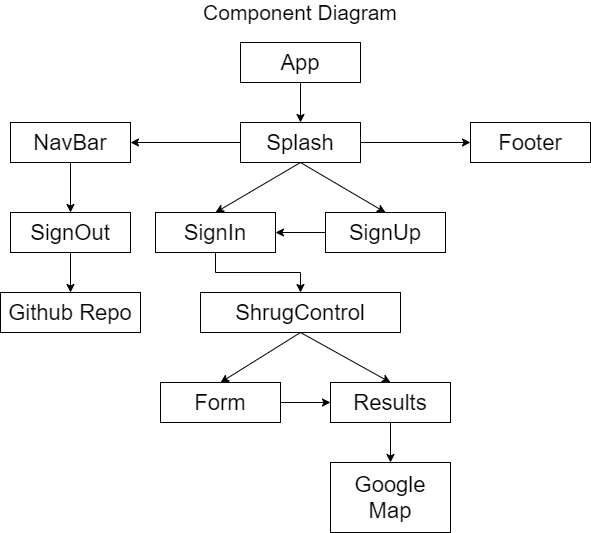

The diagram above was exported from draw.io. Its source (the exported page's mxGraphModel, read from the mxfile embedded in the PNG):
<mxGraphModel dx="724" dy="441" grid="1" gridSize="10" guides="1" tooltips="1" connect="1" arrows="1" fold="1" page="1" pageScale="1" pageWidth="850" pageHeight="1100" math="0" shadow="0">
  <root>
    <mxCell id="0" />
    <mxCell id="1" parent="0" />
    <mxCell id="35" value="" style="group" vertex="1" connectable="0" parent="1">
      <mxGeometry x="100" y="60" width="590" height="340" as="geometry" />
    </mxCell>
    <mxCell id="2" value="&lt;font style=&quot;font-size: 22px&quot;&gt;App&lt;/font&gt;" style="rounded=0;whiteSpace=wrap;html=1;" vertex="1" parent="35">
      <mxGeometry x="240" y="30" width="120" height="40" as="geometry" />
    </mxCell>
    <mxCell id="25" value="&lt;font style=&quot;font-size: 22px&quot;&gt;Splash&lt;/font&gt;" style="rounded=0;whiteSpace=wrap;html=1;" vertex="1" parent="35">
      <mxGeometry x="240" y="110" width="120" height="40" as="geometry" />
    </mxCell>
    <mxCell id="26" value="" style="edgeStyle=orthogonalEdgeStyle;rounded=0;orthogonalLoop=1;jettySize=auto;html=1;" edge="1" parent="35" source="2" target="25">
      <mxGeometry relative="1" as="geometry" />
    </mxCell>
    <mxCell id="3" value="&lt;font style=&quot;font-size: 21px&quot;&gt;Component Diagram&lt;/font&gt;" style="text;html=1;strokeColor=none;fillColor=none;align=center;verticalAlign=middle;whiteSpace=wrap;rounded=0;" vertex="1" parent="35">
      <mxGeometry x="155" y="-10" width="290" height="20" as="geometry" />
    </mxCell>
    <mxCell id="4" value="&lt;font style=&quot;font-size: 22px&quot;&gt;Footer&lt;/font&gt;" style="rounded=0;whiteSpace=wrap;html=1;" vertex="1" parent="35">
      <mxGeometry x="470" y="110" width="120" height="40" as="geometry" />
    </mxCell>
    <mxCell id="29" style="edgeStyle=orthogonalEdgeStyle;rounded=0;orthogonalLoop=1;jettySize=auto;html=1;exitX=1;exitY=0.5;exitDx=0;exitDy=0;entryX=0;entryY=0.5;entryDx=0;entryDy=0;" edge="1" parent="35" source="25" target="4">
      <mxGeometry relative="1" as="geometry">
        <mxPoint x="460" y="130" as="targetPoint" />
      </mxGeometry>
    </mxCell>
    <mxCell id="5" value="&lt;font style=&quot;font-size: 22px&quot;&gt;NavBar&lt;/font&gt;" style="rounded=0;whiteSpace=wrap;html=1;" vertex="1" parent="35">
      <mxGeometry x="10" y="110" width="120" height="40" as="geometry" />
    </mxCell>
    <mxCell id="28" style="edgeStyle=orthogonalEdgeStyle;rounded=0;orthogonalLoop=1;jettySize=auto;html=1;exitX=0;exitY=0.5;exitDx=0;exitDy=0;entryX=1;entryY=0.5;entryDx=0;entryDy=0;" edge="1" parent="35" source="25" target="5">
      <mxGeometry relative="1" as="geometry" />
    </mxCell>
    <mxCell id="22" value="&lt;font style=&quot;font-size: 22px&quot;&gt;SignOut&lt;/font&gt;" style="rounded=0;whiteSpace=wrap;html=1;" vertex="1" parent="35">
      <mxGeometry x="10" y="200" width="120" height="40" as="geometry" />
    </mxCell>
    <mxCell id="23" value="" style="edgeStyle=orthogonalEdgeStyle;rounded=0;orthogonalLoop=1;jettySize=auto;html=1;" edge="1" parent="35" source="5" target="22">
      <mxGeometry relative="1" as="geometry" />
    </mxCell>
    <mxCell id="30" value="&lt;font style=&quot;font-size: 22px&quot;&gt;Github Repo&lt;/font&gt;" style="rounded=0;whiteSpace=wrap;html=1;" vertex="1" parent="35">
      <mxGeometry y="280" width="140" height="40" as="geometry" />
    </mxCell>
    <mxCell id="31" value="" style="edgeStyle=orthogonalEdgeStyle;rounded=0;orthogonalLoop=1;jettySize=auto;html=1;" edge="1" parent="35" source="22" target="30">
      <mxGeometry relative="1" as="geometry" />
    </mxCell>
    <mxCell id="33" value="" style="endArrow=classic;html=1;entryX=0.5;entryY=0;entryDx=0;entryDy=0;exitX=0.5;exitY=1;exitDx=0;exitDy=0;" edge="1" parent="35" source="25" target="7">
      <mxGeometry width="50" height="50" relative="1" as="geometry">
        <mxPoint x="260" y="240" as="sourcePoint" />
        <mxPoint x="310" y="190" as="targetPoint" />
      </mxGeometry>
    </mxCell>
    <mxCell id="34" value="" style="endArrow=classic;html=1;entryX=0.5;entryY=0;entryDx=0;entryDy=0;exitX=0.5;exitY=1;exitDx=0;exitDy=0;" edge="1" parent="35" source="25" target="6">
      <mxGeometry width="50" height="50" relative="1" as="geometry">
        <mxPoint x="260" y="240" as="sourcePoint" />
        <mxPoint x="310" y="190" as="targetPoint" />
      </mxGeometry>
    </mxCell>
    <mxCell id="24" value="" style="group" vertex="1" connectable="0" parent="35">
      <mxGeometry x="155" y="200" width="290" height="120" as="geometry" />
    </mxCell>
    <mxCell id="6" value="&lt;font style=&quot;font-size: 22px&quot;&gt;SignUp&lt;/font&gt;" style="rounded=0;whiteSpace=wrap;html=1;" vertex="1" parent="24">
      <mxGeometry x="170" width="120" height="40" as="geometry" />
    </mxCell>
    <mxCell id="19" style="edgeStyle=orthogonalEdgeStyle;rounded=0;orthogonalLoop=1;jettySize=auto;html=1;exitX=0.5;exitY=1;exitDx=0;exitDy=0;entryX=0.5;entryY=0;entryDx=0;entryDy=0;" edge="1" parent="24" source="7">
      <mxGeometry relative="1" as="geometry">
        <mxPoint x="145" y="80" as="targetPoint" />
      </mxGeometry>
    </mxCell>
    <mxCell id="7" value="&lt;font style=&quot;font-size: 22px&quot;&gt;SignIn&lt;/font&gt;" style="rounded=0;whiteSpace=wrap;html=1;" vertex="1" parent="24">
      <mxGeometry width="120" height="40" as="geometry" />
    </mxCell>
    <mxCell id="18" style="edgeStyle=orthogonalEdgeStyle;rounded=0;orthogonalLoop=1;jettySize=auto;html=1;exitX=0;exitY=0.5;exitDx=0;exitDy=0;entryX=1;entryY=0.5;entryDx=0;entryDy=0;" edge="1" parent="24" source="6" target="7">
      <mxGeometry relative="1" as="geometry" />
    </mxCell>
    <mxCell id="20" value="&lt;font style=&quot;font-size: 22px&quot;&gt;ShrugControl&lt;/font&gt;" style="rounded=0;whiteSpace=wrap;html=1;" vertex="1" parent="24">
      <mxGeometry x="45" y="80" width="200" height="40" as="geometry" />
    </mxCell>
    <mxCell id="42" style="edgeStyle=orthogonalEdgeStyle;rounded=0;orthogonalLoop=1;jettySize=auto;html=1;exitX=1;exitY=0.5;exitDx=0;exitDy=0;" edge="1" parent="1" source="36" target="38">
      <mxGeometry relative="1" as="geometry" />
    </mxCell>
    <mxCell id="36" value="&lt;font style=&quot;font-size: 22px&quot;&gt;Form&lt;/font&gt;" style="rounded=0;whiteSpace=wrap;html=1;" vertex="1" parent="1">
      <mxGeometry x="260" y="430" width="120" height="40" as="geometry" />
    </mxCell>
    <mxCell id="45" value="" style="edgeStyle=orthogonalEdgeStyle;rounded=0;orthogonalLoop=1;jettySize=auto;html=1;" edge="1" parent="1" source="38" target="44">
      <mxGeometry relative="1" as="geometry" />
    </mxCell>
    <mxCell id="38" value="&lt;font style=&quot;font-size: 22px&quot;&gt;Results&lt;/font&gt;" style="rounded=0;whiteSpace=wrap;html=1;" vertex="1" parent="1">
      <mxGeometry x="430" y="430" width="120" height="40" as="geometry" />
    </mxCell>
    <mxCell id="44" value="&lt;font style=&quot;font-size: 22px&quot;&gt;Google Map&lt;/font&gt;" style="rounded=0;whiteSpace=wrap;html=1;" vertex="1" parent="1">
      <mxGeometry x="430" y="510" width="120" height="70" as="geometry" />
    </mxCell>
    <mxCell id="40" value="" style="endArrow=classic;html=1;entryX=0.5;entryY=0;entryDx=0;entryDy=0;exitX=0.5;exitY=1;exitDx=0;exitDy=0;" edge="1" parent="1" source="20" target="38">
      <mxGeometry width="50" height="50" relative="1" as="geometry">
        <mxPoint x="410" y="220" as="sourcePoint" />
        <mxPoint x="325" y="270" as="targetPoint" />
      </mxGeometry>
    </mxCell>
    <mxCell id="41" value="" style="endArrow=classic;html=1;entryX=0.5;entryY=0;entryDx=0;entryDy=0;exitX=0.5;exitY=1;exitDx=0;exitDy=0;" edge="1" parent="1" source="20" target="36">
      <mxGeometry width="50" height="50" relative="1" as="geometry">
        <mxPoint x="420" y="230" as="sourcePoint" />
        <mxPoint x="335" y="280" as="targetPoint" />
        <Array as="points" />
      </mxGeometry>
    </mxCell>
  </root>
</mxGraphModel>